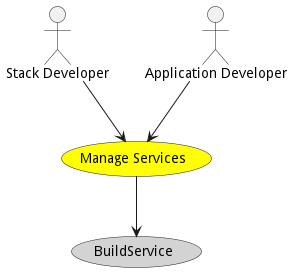

The diagram above was rendered by PlantUML. Its source (embedded in the PNG):
@startuml


usecase "Manage Services" as ManageServices #yellow

Actor "Stack Developer" as StackDeveloper

StackDeveloper --> ManageServices

Actor "Application Developer" as ApplicationDeveloper

ApplicationDeveloper --> ManageServices



usecase "BuildService" as BuildService #lightgrey

ManageServices --> BuildService









@enduml